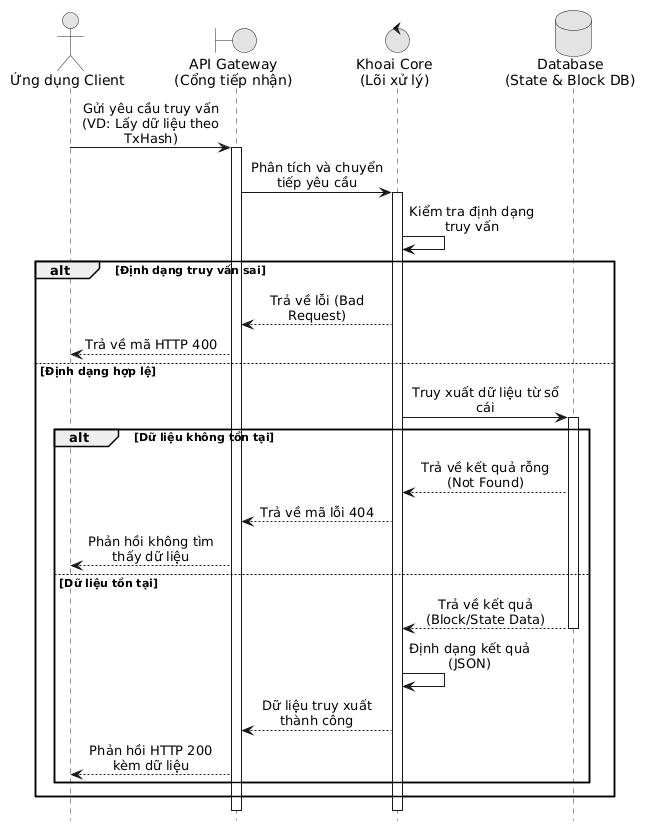

The diagram above was rendered by PlantUML. Its source (embedded in the PNG):
@startuml
hide footbox
skinparam maxMessageSize 150
skinparam monochrome true
skinparam shadowing false
skinparam sequenceMessageAlign center

' === ĐỊNH NGHĨA LIFELINE ===
actor "Ứng dụng Client" as Client
boundary "API Gateway\n(Cổng tiếp nhận)" as API
control "Khoai Core\n(Lõi xử lý)" as Core
database "Database\n(State & Block DB)" as DB

' === LUỒNG XỬ LÝ ===
Client -> API : Gửi yêu cầu truy vấn\n(VD: Lấy dữ liệu theo TxHash)
activate API

API -> Core : Phân tích và chuyển tiếp yêu cầu
activate Core

Core -> Core : Kiểm tra định dạng truy vấn

alt Định dạng truy vấn sai
    Core --> API : Trả về lỗi (Bad Request)
    API --> Client : Trả về mã HTTP 400
else Định dạng hợp lệ
    Core -> DB : Truy xuất dữ liệu từ sổ cái
    activate DB

    alt Dữ liệu không tồn tại
        DB --> Core : Trả về kết quả rỗng (Not Found)
        Core --> API : Trả về mã lỗi 404
        API --> Client : Phản hồi không tìm thấy dữ liệu
    else Dữ liệu tồn tại
        DB --> Core : Trả về kết quả (Block/State Data)
        deactivate DB
        
        Core -> Core : Định dạng kết quả (JSON)
        
        Core --> API : Dữ liệu truy xuất thành công
        API --> Client : Phản hồi HTTP 200 kèm dữ liệu
    end
end

deactivate Core
deactivate API
@enduml